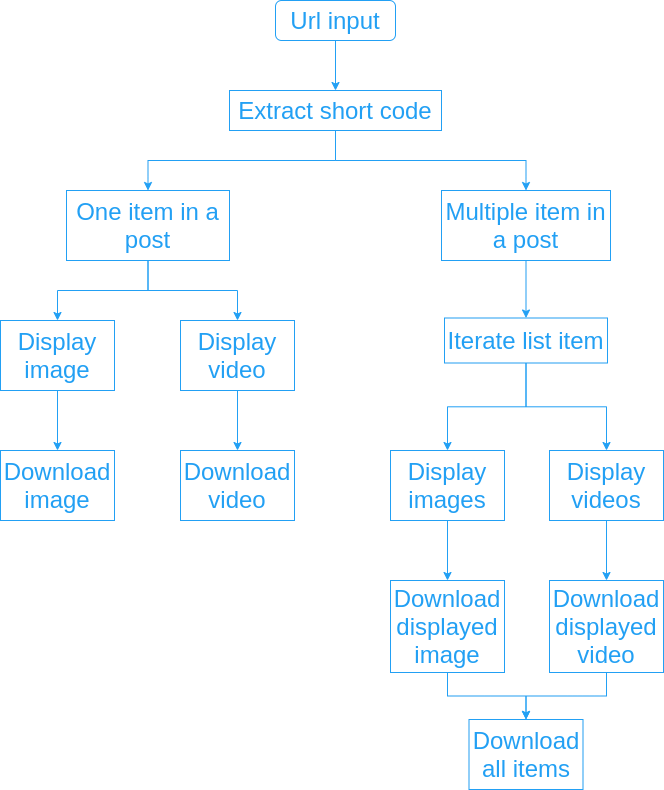

The diagram above was exported from draw.io. Its source (the exported page's mxGraphModel, read from the mxfile embedded in the PNG):
<mxGraphModel dx="1422" dy="813" grid="0" gridSize="10" guides="1" tooltips="1" connect="1" arrows="1" fold="1" page="1" pageScale="1" pageWidth="850" pageHeight="1100" math="0" shadow="0">
  <root>
    <mxCell id="0" />
    <mxCell id="1" parent="0" />
    <mxCell id="cSoeNIYRIEdmTxsvcp2T-21" style="edgeStyle=orthogonalEdgeStyle;rounded=0;orthogonalLoop=1;jettySize=auto;html=1;exitX=0.5;exitY=1;exitDx=0;exitDy=0;entryX=0.5;entryY=0;entryDx=0;entryDy=0;strokeColor=#22A0F4;" parent="1" source="cSoeNIYRIEdmTxsvcp2T-2" target="cSoeNIYRIEdmTxsvcp2T-4" edge="1">
      <mxGeometry relative="1" as="geometry" />
    </mxCell>
    <mxCell id="cSoeNIYRIEdmTxsvcp2T-22" style="edgeStyle=orthogonalEdgeStyle;rounded=0;orthogonalLoop=1;jettySize=auto;html=1;exitX=0.5;exitY=1;exitDx=0;exitDy=0;entryX=0.5;entryY=0;entryDx=0;entryDy=0;strokeColor=#22A0F4;" parent="1" source="cSoeNIYRIEdmTxsvcp2T-2" target="cSoeNIYRIEdmTxsvcp2T-6" edge="1">
      <mxGeometry relative="1" as="geometry" />
    </mxCell>
    <mxCell id="cSoeNIYRIEdmTxsvcp2T-2" value="&lt;font style=&quot;font-size: 24px&quot; color=&quot;#22a0f4&quot;&gt;Extract short code&lt;/font&gt;" style="rounded=0;whiteSpace=wrap;html=1;strokeColor=#22A0F4;fillColor=none;" parent="1" vertex="1">
      <mxGeometry x="319" y="130" width="212" height="40" as="geometry" />
    </mxCell>
    <mxCell id="cSoeNIYRIEdmTxsvcp2T-24" style="edgeStyle=orthogonalEdgeStyle;rounded=0;orthogonalLoop=1;jettySize=auto;html=1;exitX=0.5;exitY=1;exitDx=0;exitDy=0;entryX=0.5;entryY=0;entryDx=0;entryDy=0;strokeColor=#22A0F4;" parent="1" source="cSoeNIYRIEdmTxsvcp2T-4" target="cSoeNIYRIEdmTxsvcp2T-9" edge="1">
      <mxGeometry relative="1" as="geometry" />
    </mxCell>
    <mxCell id="cSoeNIYRIEdmTxsvcp2T-25" style="edgeStyle=orthogonalEdgeStyle;rounded=0;orthogonalLoop=1;jettySize=auto;html=1;exitX=0.5;exitY=1;exitDx=0;exitDy=0;entryX=0.5;entryY=0;entryDx=0;entryDy=0;strokeColor=#22A0F4;" parent="1" source="cSoeNIYRIEdmTxsvcp2T-4" target="cSoeNIYRIEdmTxsvcp2T-13" edge="1">
      <mxGeometry relative="1" as="geometry" />
    </mxCell>
    <mxCell id="cSoeNIYRIEdmTxsvcp2T-4" value="&lt;font style=&quot;font-size: 24px&quot; color=&quot;#22a0f4&quot;&gt;One item in a post&lt;/font&gt;" style="rounded=0;whiteSpace=wrap;html=1;strokeColor=#22A0F4;fillColor=none;" parent="1" vertex="1">
      <mxGeometry x="156" y="230" width="163" height="70" as="geometry" />
    </mxCell>
    <mxCell id="cSoeNIYRIEdmTxsvcp2T-32" value="" style="edgeStyle=orthogonalEdgeStyle;rounded=0;orthogonalLoop=1;jettySize=auto;html=1;strokeColor=#22A0F4;" parent="1" source="cSoeNIYRIEdmTxsvcp2T-6" target="cSoeNIYRIEdmTxsvcp2T-11" edge="1">
      <mxGeometry relative="1" as="geometry" />
    </mxCell>
    <mxCell id="cSoeNIYRIEdmTxsvcp2T-6" value="&lt;font style=&quot;font-size: 24px&quot; color=&quot;#22a0f4&quot;&gt;Multiple item in a post&lt;/font&gt;" style="rounded=0;whiteSpace=wrap;html=1;strokeColor=#22A0F4;fillColor=none;" parent="1" vertex="1">
      <mxGeometry x="531" y="230" width="169" height="70" as="geometry" />
    </mxCell>
    <mxCell id="cSoeNIYRIEdmTxsvcp2T-20" value="" style="edgeStyle=orthogonalEdgeStyle;rounded=0;orthogonalLoop=1;jettySize=auto;html=1;strokeColor=#22A0F4;" parent="1" source="cSoeNIYRIEdmTxsvcp2T-7" target="cSoeNIYRIEdmTxsvcp2T-2" edge="1">
      <mxGeometry relative="1" as="geometry" />
    </mxCell>
    <mxCell id="cSoeNIYRIEdmTxsvcp2T-7" value="&lt;font style=&quot;font-size: 24px&quot; color=&quot;#22a0f4&quot;&gt;Url input&lt;/font&gt;" style="rounded=1;whiteSpace=wrap;html=1;strokeColor=#22A0F4;fillColor=none;" parent="1" vertex="1">
      <mxGeometry x="365" y="40" width="120" height="40" as="geometry" />
    </mxCell>
    <mxCell id="cSoeNIYRIEdmTxsvcp2T-26" value="" style="edgeStyle=orthogonalEdgeStyle;rounded=0;orthogonalLoop=1;jettySize=auto;html=1;strokeColor=#22A0F4;" parent="1" source="cSoeNIYRIEdmTxsvcp2T-9" target="cSoeNIYRIEdmTxsvcp2T-14" edge="1">
      <mxGeometry relative="1" as="geometry" />
    </mxCell>
    <mxCell id="cSoeNIYRIEdmTxsvcp2T-9" value="&lt;font style=&quot;font-size: 24px&quot; color=&quot;#22a0f4&quot;&gt;Display image&lt;/font&gt;" style="rounded=0;whiteSpace=wrap;html=1;strokeColor=#22A0F4;fillColor=none;" parent="1" vertex="1">
      <mxGeometry x="90" y="360" width="114" height="70" as="geometry" />
    </mxCell>
    <mxCell id="cSoeNIYRIEdmTxsvcp2T-28" style="edgeStyle=orthogonalEdgeStyle;rounded=0;orthogonalLoop=1;jettySize=auto;html=1;exitX=0.5;exitY=1;exitDx=0;exitDy=0;entryX=0.5;entryY=0;entryDx=0;entryDy=0;strokeColor=#22A0F4;" parent="1" source="cSoeNIYRIEdmTxsvcp2T-11" target="cSoeNIYRIEdmTxsvcp2T-16" edge="1">
      <mxGeometry relative="1" as="geometry" />
    </mxCell>
    <mxCell id="cSoeNIYRIEdmTxsvcp2T-29" style="edgeStyle=orthogonalEdgeStyle;rounded=0;orthogonalLoop=1;jettySize=auto;html=1;exitX=0.5;exitY=1;exitDx=0;exitDy=0;entryX=0.5;entryY=0;entryDx=0;entryDy=0;strokeColor=#22A0F4;" parent="1" source="cSoeNIYRIEdmTxsvcp2T-11" target="cSoeNIYRIEdmTxsvcp2T-17" edge="1">
      <mxGeometry relative="1" as="geometry" />
    </mxCell>
    <mxCell id="cSoeNIYRIEdmTxsvcp2T-11" value="&lt;span style=&quot;font-size: 24px&quot;&gt;&lt;font color=&quot;#22a0f4&quot;&gt;Iterate list item&lt;/font&gt;&lt;/span&gt;" style="rounded=0;whiteSpace=wrap;html=1;strokeColor=#22A0F4;fillColor=none;" parent="1" vertex="1">
      <mxGeometry x="534" y="357.5" width="163" height="45" as="geometry" />
    </mxCell>
    <mxCell id="cSoeNIYRIEdmTxsvcp2T-27" value="" style="edgeStyle=orthogonalEdgeStyle;rounded=0;orthogonalLoop=1;jettySize=auto;html=1;strokeColor=#22A0F4;" parent="1" source="cSoeNIYRIEdmTxsvcp2T-13" target="cSoeNIYRIEdmTxsvcp2T-15" edge="1">
      <mxGeometry relative="1" as="geometry" />
    </mxCell>
    <mxCell id="cSoeNIYRIEdmTxsvcp2T-13" value="&lt;font style=&quot;font-size: 24px&quot; color=&quot;#22a0f4&quot;&gt;Display video&lt;/font&gt;" style="rounded=0;whiteSpace=wrap;html=1;strokeColor=#22A0F4;fillColor=none;" parent="1" vertex="1">
      <mxGeometry x="270" y="360" width="114" height="70" as="geometry" />
    </mxCell>
    <mxCell id="cSoeNIYRIEdmTxsvcp2T-14" value="&lt;font style=&quot;font-size: 24px&quot; color=&quot;#22a0f4&quot;&gt;Download image&lt;/font&gt;" style="rounded=0;whiteSpace=wrap;html=1;strokeColor=#22A0F4;fillColor=none;" parent="1" vertex="1">
      <mxGeometry x="90" y="490" width="114" height="70" as="geometry" />
    </mxCell>
    <mxCell id="cSoeNIYRIEdmTxsvcp2T-15" value="&lt;font style=&quot;font-size: 24px&quot; color=&quot;#22a0f4&quot;&gt;Download video&lt;/font&gt;" style="rounded=0;whiteSpace=wrap;html=1;strokeColor=#22A0F4;fillColor=none;" parent="1" vertex="1">
      <mxGeometry x="270" y="490" width="114" height="70" as="geometry" />
    </mxCell>
    <mxCell id="cSoeNIYRIEdmTxsvcp2T-30" value="" style="edgeStyle=orthogonalEdgeStyle;rounded=0;orthogonalLoop=1;jettySize=auto;html=1;strokeColor=#22A0F4;" parent="1" source="cSoeNIYRIEdmTxsvcp2T-16" target="cSoeNIYRIEdmTxsvcp2T-18" edge="1">
      <mxGeometry relative="1" as="geometry" />
    </mxCell>
    <mxCell id="cSoeNIYRIEdmTxsvcp2T-16" value="&lt;font style=&quot;font-size: 24px&quot; color=&quot;#22a0f4&quot;&gt;Display images&lt;/font&gt;" style="rounded=0;whiteSpace=wrap;html=1;strokeColor=#22A0F4;fillColor=none;" parent="1" vertex="1">
      <mxGeometry x="480" y="490" width="114" height="70" as="geometry" />
    </mxCell>
    <mxCell id="cSoeNIYRIEdmTxsvcp2T-31" value="" style="edgeStyle=orthogonalEdgeStyle;rounded=0;orthogonalLoop=1;jettySize=auto;html=1;strokeColor=#22A0F4;" parent="1" source="cSoeNIYRIEdmTxsvcp2T-17" edge="1">
      <mxGeometry relative="1" as="geometry">
        <mxPoint x="696" y="620" as="targetPoint" />
      </mxGeometry>
    </mxCell>
    <mxCell id="cSoeNIYRIEdmTxsvcp2T-17" value="&lt;font style=&quot;font-size: 24px&quot; color=&quot;#22a0f4&quot;&gt;Display videos&lt;/font&gt;" style="rounded=0;whiteSpace=wrap;html=1;strokeColor=#22A0F4;fillColor=none;" parent="1" vertex="1">
      <mxGeometry x="639" y="490" width="114" height="70" as="geometry" />
    </mxCell>
    <mxCell id="cSoeNIYRIEdmTxsvcp2T-34" style="edgeStyle=orthogonalEdgeStyle;rounded=0;orthogonalLoop=1;jettySize=auto;html=1;exitX=0.5;exitY=1;exitDx=0;exitDy=0;entryX=0.5;entryY=0;entryDx=0;entryDy=0;strokeColor=#22A0F4;" parent="1" source="cSoeNIYRIEdmTxsvcp2T-18" target="cSoeNIYRIEdmTxsvcp2T-33" edge="1">
      <mxGeometry relative="1" as="geometry" />
    </mxCell>
    <mxCell id="cSoeNIYRIEdmTxsvcp2T-18" value="&lt;font style=&quot;font-size: 24px&quot; color=&quot;#22a0f4&quot;&gt;Download displayed image&lt;/font&gt;" style="rounded=0;whiteSpace=wrap;html=1;strokeColor=#22A0F4;fillColor=none;" parent="1" vertex="1">
      <mxGeometry x="480" y="620" width="114" height="92" as="geometry" />
    </mxCell>
    <mxCell id="cSoeNIYRIEdmTxsvcp2T-35" style="edgeStyle=orthogonalEdgeStyle;rounded=0;orthogonalLoop=1;jettySize=auto;html=1;exitX=0.5;exitY=1;exitDx=0;exitDy=0;strokeColor=#22A0F4;" parent="1" source="cSoeNIYRIEdmTxsvcp2T-36" target="cSoeNIYRIEdmTxsvcp2T-33" edge="1">
      <mxGeometry relative="1" as="geometry">
        <mxPoint x="696" y="712" as="sourcePoint" />
      </mxGeometry>
    </mxCell>
    <mxCell id="cSoeNIYRIEdmTxsvcp2T-33" value="&lt;font style=&quot;font-size: 24px&quot; color=&quot;#22a0f4&quot;&gt;Download all items&lt;/font&gt;" style="rounded=0;whiteSpace=wrap;html=1;strokeColor=#22A0F4;fillColor=none;" parent="1" vertex="1">
      <mxGeometry x="558.5" y="759" width="114" height="70" as="geometry" />
    </mxCell>
    <mxCell id="cSoeNIYRIEdmTxsvcp2T-36" value="&lt;font style=&quot;font-size: 24px&quot; color=&quot;#22a0f4&quot;&gt;Download displayed video&lt;br&gt;&lt;/font&gt;" style="rounded=0;whiteSpace=wrap;html=1;strokeColor=#22A0F4;fillColor=none;" parent="1" vertex="1">
      <mxGeometry x="639" y="620" width="114" height="92" as="geometry" />
    </mxCell>
  </root>
</mxGraphModel>